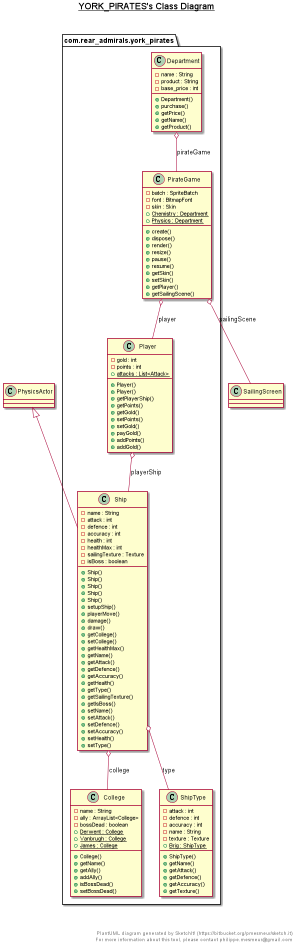

The diagram above was rendered by PlantUML. Its source (embedded in the PNG):
@startuml

title __YORK_PIRATES's Class Diagram__\n

  package com.rear_admirals.york_pirates {
    class College {
        - name : String
        - ally : ArrayList<College>
        - bossDead : boolean
        {static} + Derwent : College
        {static} + Vanbrugh : College
        {static} + James : College
        + College()
        + getName()
        + getAlly()
        + addAlly()
        + isBossDead()
        + setBossDead()
    }
  }
  

  package com.rear_admirals.york_pirates {
    class Department {
        - name : String
        - product : String
        - base_price : int
        + Department()
        + purchase()
        + getPrice()
        + getName()
        + getProduct()
    }
  }
  

  package com.rear_admirals.york_pirates {
    class PirateGame {
        - batch : SpriteBatch
        - font : BitmapFont
        - skin : Skin
        {static} + Chemistry : Department
        {static} + Physics : Department
        + create()
        + dispose()
        + render()
        + resize()
        + pause()
        + resume()
        + getSkin()
        + setSkin()
        + getPlayer()
        + getSailingScene()
    }
  }
  

  package com.rear_admirals.york_pirates {
    class Player {
        - gold : int
        - points : int
        {static} + attacks : List<Attack>
        + Player()
        + Player()
        + getPlayerShip()
        + getPoints()
        + getGold()
        + setPoints()
        + setGold()
        + payGold()
        + addPoints()
        + addGold()
    }
  }
  

  package com.rear_admirals.york_pirates {
    class Ship {
        - name : String
        - attack : int
        - defence : int
        - accuracy : int
        - health : int
        - healthMax : int
        - sailingTexture : Texture
        - isBoss : boolean
        + Ship()
        + Ship()
        + Ship()
        + Ship()
        + Ship()
        + setupShip()
        + playerMove()
        + damage()
        + draw()
        + getCollege()
        + setCollege()
        + getHealthMax()
        + getName()
        + getAttack()
        + getDefence()
        + getAccuracy()
        + getHealth()
        + getType()
        + getSailingTexture()
        + getIsBoss()
        + setName()
        + setAttack()
        + setDefence()
        + setAccuracy()
        + setHealth()
        + setType()
    }
  }
  

  package com.rear_admirals.york_pirates {
    class ShipType {
        - attack : int
        - defence : int
        - accuracy : int
        - name : String
        - texture : Texture
        {static} + Brig : ShipType
        + ShipType()
        + getName()
        + getAttack()
        + getDefence()
        + getAccuracy()
        + getTexture()
    }
  }
  

  Department o-- PirateGame : pirateGame
  PirateGame o-- Player : player
  PirateGame o-- SailingScreen : sailingScene
  Player o-- Ship : playerShip
  Ship -up-|> PhysicsActor
  Ship o-- ShipType : type
  Ship o-- College : college


right footer


PlantUML diagram generated by SketchIt! (https://bitbucket.org/pmesmeur/sketch.it)
For more information about this tool, please contact philippe.mesmeur@gmail.com
endfooter

@enduml